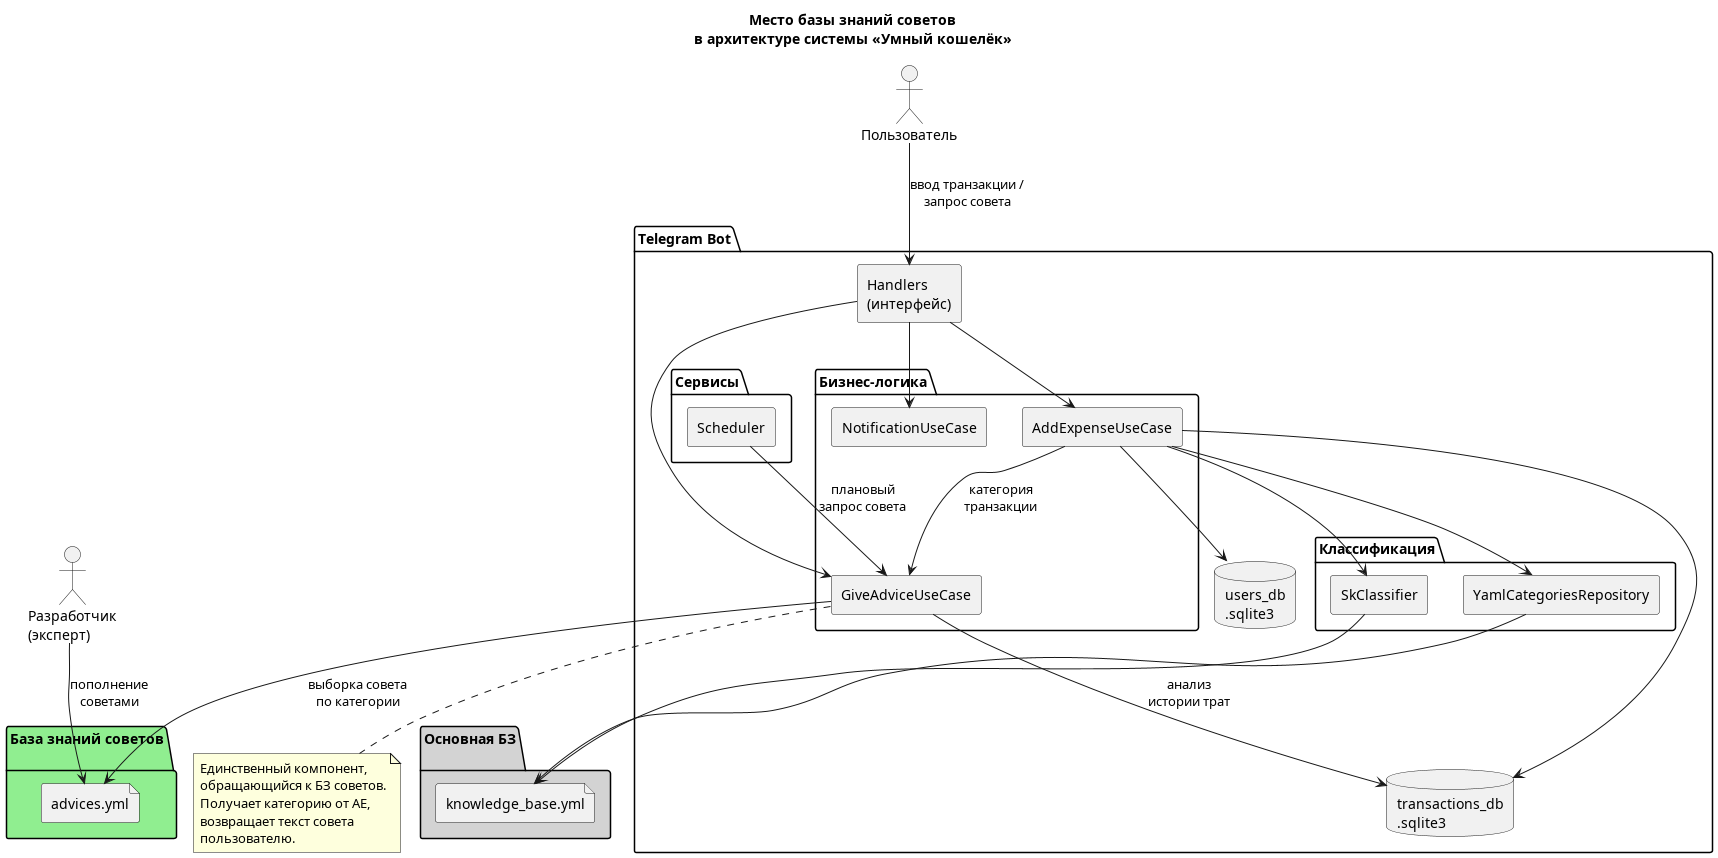

The diagram above was rendered by PlantUML. Its source (embedded in the PNG):
@startuml
skinparam componentStyle rectangle
skinparam defaultFontName Arial
skinparam backgroundColor white

title Место базы знаний советов\nв архитектуре системы «Умный кошелёк»

actor "Пользователь" as User
actor "Разработчик\n(эксперт)" as Dev

package "Telegram Bot" {

    [Handlers\n(интерфейс)] as H

    package "Бизнес-логика" {
        [AddExpenseUseCase] as AE
        [GiveAdviceUseCase] as GA
        [NotificationUseCase] as NA
    }

    package "Классификация" {
        [YamlCategoriesRepository] as YCR
        [SkClassifier] as ML
    }

    package "Сервисы" {
        [Scheduler] as SC
    }

    database "transactions_db\n.sqlite3" as TDB
    database "users_db\n.sqlite3" as UDB
}

package "База знаний советов\n" #LightGreen {
    file "advices.yml" as AKB
}

package "Основная БЗ\n" #LightGray {
    file "knowledge_base.yml" as KB
}

User  --> H       : ввод транзакции /\nзапрос совета
Dev   --> AKB     : пополнение\nсоветами

H  --> AE
H  --> GA
H  --> NA

AE --> YCR
AE --> ML
AE --> TDB
AE --> UDB

YCR --> KB
ML  --> KB

AE --> GA         : категория\nтранзакции

GA --> AKB        : выборка совета\nпо категории
GA --> TDB        : анализ\nистории трат

SC --> GA         : плановый\nзапрос совета

note bottom of GA
  Единственный компонент,
  обращающийся к БЗ советов.
  Получает категорию от AE,
  возвращает текст совета
  пользователю.
end note

@enduml